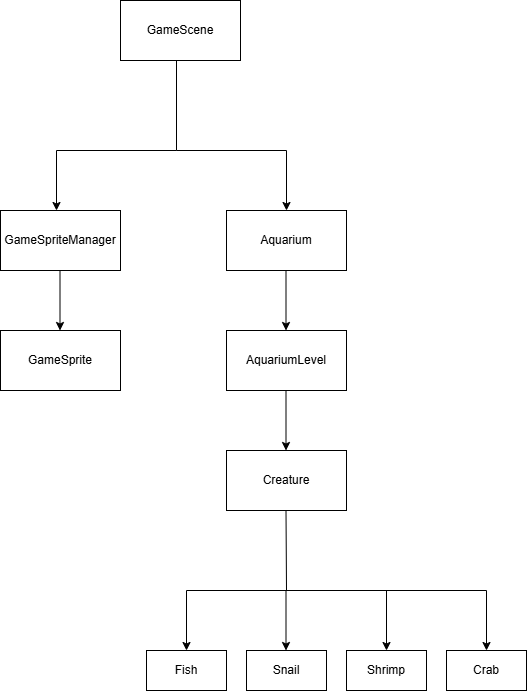

The diagram above was exported from draw.io. Its source (the exported page's mxGraphModel, read from the mxfile embedded in the PNG):
<mxGraphModel dx="872" dy="465" grid="1" gridSize="10" guides="1" tooltips="1" connect="1" arrows="1" fold="1" page="1" pageScale="1" pageWidth="827" pageHeight="1169" math="0" shadow="0">
  <root>
    <mxCell id="0" />
    <mxCell id="1" parent="0" />
    <mxCell id="htA4a22q7u2jBY5wFSun-3" value="GameScene" style="rounded=0;whiteSpace=wrap;html=1;" parent="1" vertex="1">
      <mxGeometry x="354" y="50" width="120" height="60" as="geometry" />
    </mxCell>
    <mxCell id="htA4a22q7u2jBY5wFSun-4" value="" style="endArrow=none;html=1;rounded=0;" parent="1" edge="1">
      <mxGeometry width="50" height="50" relative="1" as="geometry">
        <mxPoint x="410" y="190" as="sourcePoint" />
        <mxPoint x="410" y="200" as="targetPoint" />
        <Array as="points">
          <mxPoint x="410" y="110" />
        </Array>
      </mxGeometry>
    </mxCell>
    <mxCell id="htA4a22q7u2jBY5wFSun-5" value="" style="endArrow=none;html=1;rounded=0;" parent="1" edge="1">
      <mxGeometry width="50" height="50" relative="1" as="geometry">
        <mxPoint x="290" y="200" as="sourcePoint" />
        <mxPoint x="520" y="200" as="targetPoint" />
        <Array as="points">
          <mxPoint x="410" y="200" />
        </Array>
      </mxGeometry>
    </mxCell>
    <mxCell id="htA4a22q7u2jBY5wFSun-6" value="" style="endArrow=classic;html=1;rounded=0;" parent="1" edge="1">
      <mxGeometry width="50" height="50" relative="1" as="geometry">
        <mxPoint x="290" y="200" as="sourcePoint" />
        <mxPoint x="290" y="260" as="targetPoint" />
      </mxGeometry>
    </mxCell>
    <mxCell id="htA4a22q7u2jBY5wFSun-7" value="" style="endArrow=classic;html=1;rounded=0;" parent="1" edge="1">
      <mxGeometry width="50" height="50" relative="1" as="geometry">
        <mxPoint x="520" y="200" as="sourcePoint" />
        <mxPoint x="520" y="260" as="targetPoint" />
      </mxGeometry>
    </mxCell>
    <mxCell id="htA4a22q7u2jBY5wFSun-8" value="Aquarium" style="rounded=0;whiteSpace=wrap;html=1;" parent="1" vertex="1">
      <mxGeometry x="460" y="260" width="120" height="60" as="geometry" />
    </mxCell>
    <mxCell id="htA4a22q7u2jBY5wFSun-9" value="GameSpriteManager" style="rounded=0;whiteSpace=wrap;html=1;" parent="1" vertex="1">
      <mxGeometry x="234" y="260" width="120" height="60" as="geometry" />
    </mxCell>
    <mxCell id="htA4a22q7u2jBY5wFSun-10" value="" style="endArrow=classic;html=1;rounded=0;" parent="1" edge="1">
      <mxGeometry width="50" height="50" relative="1" as="geometry">
        <mxPoint x="293.5" y="320" as="sourcePoint" />
        <mxPoint x="293.5" y="380" as="targetPoint" />
      </mxGeometry>
    </mxCell>
    <mxCell id="htA4a22q7u2jBY5wFSun-11" value="" style="endArrow=classic;html=1;rounded=0;" parent="1" edge="1">
      <mxGeometry width="50" height="50" relative="1" as="geometry">
        <mxPoint x="519.5" y="320" as="sourcePoint" />
        <mxPoint x="519.5" y="380" as="targetPoint" />
      </mxGeometry>
    </mxCell>
    <mxCell id="htA4a22q7u2jBY5wFSun-12" value="GameSprite" style="rounded=0;whiteSpace=wrap;html=1;" parent="1" vertex="1">
      <mxGeometry x="234" y="380" width="120" height="60" as="geometry" />
    </mxCell>
    <mxCell id="htA4a22q7u2jBY5wFSun-13" value="AquariumLevel" style="rounded=0;whiteSpace=wrap;html=1;" parent="1" vertex="1">
      <mxGeometry x="460" y="380" width="120" height="60" as="geometry" />
    </mxCell>
    <mxCell id="htA4a22q7u2jBY5wFSun-14" value="" style="endArrow=classic;html=1;rounded=0;" parent="1" edge="1">
      <mxGeometry width="50" height="50" relative="1" as="geometry">
        <mxPoint x="519.5" y="440" as="sourcePoint" />
        <mxPoint x="519.5" y="500" as="targetPoint" />
      </mxGeometry>
    </mxCell>
    <mxCell id="htA4a22q7u2jBY5wFSun-15" value="Creature" style="rounded=0;whiteSpace=wrap;html=1;" parent="1" vertex="1">
      <mxGeometry x="460" y="500" width="120" height="60" as="geometry" />
    </mxCell>
    <mxCell id="htA4a22q7u2jBY5wFSun-16" value="" style="endArrow=none;html=1;rounded=0;" parent="1" edge="1">
      <mxGeometry width="50" height="50" relative="1" as="geometry">
        <mxPoint x="520" y="640" as="sourcePoint" />
        <mxPoint x="519.5" y="560" as="targetPoint" />
      </mxGeometry>
    </mxCell>
    <mxCell id="htA4a22q7u2jBY5wFSun-17" value="" style="endArrow=none;html=1;rounded=0;" parent="1" edge="1">
      <mxGeometry width="50" height="50" relative="1" as="geometry">
        <mxPoint x="420" y="640" as="sourcePoint" />
        <mxPoint x="720" y="640" as="targetPoint" />
      </mxGeometry>
    </mxCell>
    <mxCell id="htA4a22q7u2jBY5wFSun-18" value="" style="endArrow=classic;html=1;rounded=0;" parent="1" edge="1">
      <mxGeometry width="50" height="50" relative="1" as="geometry">
        <mxPoint x="420" y="640" as="sourcePoint" />
        <mxPoint x="420" y="700" as="targetPoint" />
      </mxGeometry>
    </mxCell>
    <mxCell id="htA4a22q7u2jBY5wFSun-19" value="" style="endArrow=classic;html=1;rounded=0;" parent="1" edge="1">
      <mxGeometry width="50" height="50" relative="1" as="geometry">
        <mxPoint x="620" y="640" as="sourcePoint" />
        <mxPoint x="620" y="700" as="targetPoint" />
      </mxGeometry>
    </mxCell>
    <mxCell id="htA4a22q7u2jBY5wFSun-20" value="" style="endArrow=classic;html=1;rounded=0;" parent="1" edge="1">
      <mxGeometry width="50" height="50" relative="1" as="geometry">
        <mxPoint x="519.5" y="640" as="sourcePoint" />
        <mxPoint x="519.5" y="700" as="targetPoint" />
      </mxGeometry>
    </mxCell>
    <mxCell id="htA4a22q7u2jBY5wFSun-21" value="" style="endArrow=classic;html=1;rounded=0;" parent="1" edge="1">
      <mxGeometry width="50" height="50" relative="1" as="geometry">
        <mxPoint x="720" y="640" as="sourcePoint" />
        <mxPoint x="720" y="700" as="targetPoint" />
      </mxGeometry>
    </mxCell>
    <mxCell id="htA4a22q7u2jBY5wFSun-22" value="Fish" style="rounded=0;whiteSpace=wrap;html=1;" parent="1" vertex="1">
      <mxGeometry x="380" y="700" width="80" height="40" as="geometry" />
    </mxCell>
    <mxCell id="htA4a22q7u2jBY5wFSun-23" value="Snail" style="rounded=0;whiteSpace=wrap;html=1;" parent="1" vertex="1">
      <mxGeometry x="480" y="700" width="80" height="40" as="geometry" />
    </mxCell>
    <mxCell id="htA4a22q7u2jBY5wFSun-24" value="Shrimp" style="rounded=0;whiteSpace=wrap;html=1;" parent="1" vertex="1">
      <mxGeometry x="580" y="700" width="80" height="40" as="geometry" />
    </mxCell>
    <mxCell id="htA4a22q7u2jBY5wFSun-25" value="Crab" style="rounded=0;whiteSpace=wrap;html=1;" parent="1" vertex="1">
      <mxGeometry x="680" y="700" width="80" height="40" as="geometry" />
    </mxCell>
  </root>
</mxGraphModel>